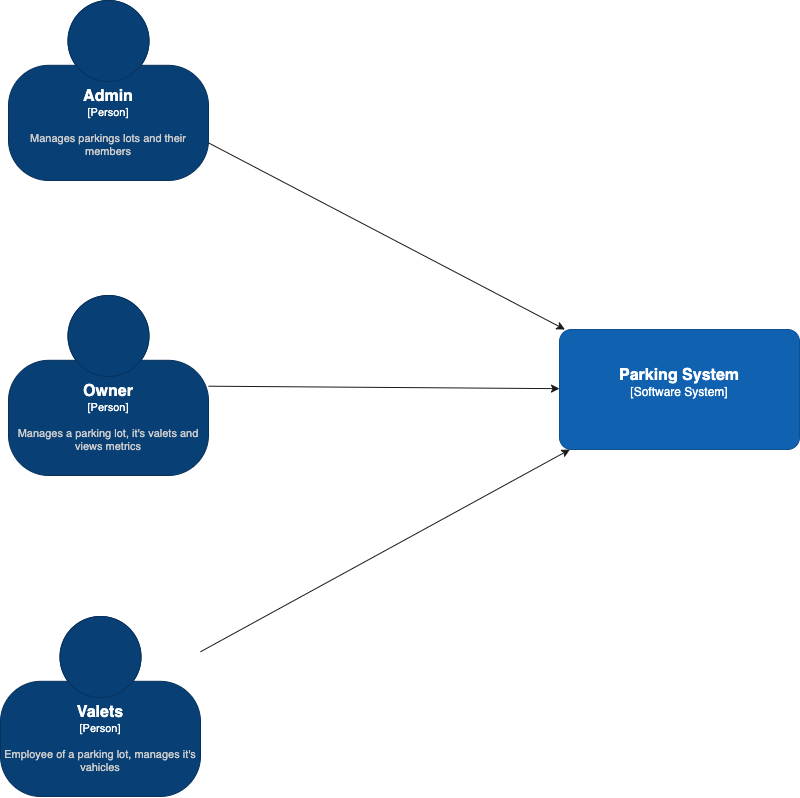

The diagram above was exported from draw.io. Its source (the exported page's mxGraphModel, read from the mxfile embedded in the PNG):
<mxGraphModel dx="1480" dy="1691" grid="0" gridSize="10" guides="1" tooltips="1" connect="1" arrows="1" fold="1" page="0" pageScale="1" pageWidth="827" pageHeight="1169" background="#ffffff" math="0" shadow="0">
  <root>
    <mxCell id="0" />
    <mxCell id="1" parent="0" />
    <mxCell id="7" style="edgeStyle=none;html=1;labelBorderColor=none;strokeColor=#191919;" edge="1" parent="1" source="2" target="5">
      <mxGeometry relative="1" as="geometry" />
    </mxCell>
    <object placeholders="1" c4Name="Owner" c4Type="Person" c4Description="Manages a parking lot, it's valets and views metrics" label="&lt;font style=&quot;font-size: 16px&quot;&gt;&lt;b&gt;%c4Name%&lt;/b&gt;&lt;/font&gt;&lt;div&gt;[%c4Type%]&lt;/div&gt;&lt;br&gt;&lt;div&gt;&lt;font style=&quot;font-size: 11px&quot;&gt;&lt;font color=&quot;#cccccc&quot;&gt;%c4Description%&lt;/font&gt;&lt;/div&gt;" id="2">
      <mxCell style="html=1;fontSize=11;dashed=0;whiteSpace=wrap;fillColor=#083F75;strokeColor=#06315C;fontColor=#ffffff;shape=mxgraph.c4.person2;align=center;metaEdit=1;points=[[0.5,0,0],[1,0.5,0],[1,0.75,0],[0.75,1,0],[0.5,1,0],[0.25,1,0],[0,0.75,0],[0,0.5,0]];resizable=0;" parent="1" vertex="1">
        <mxGeometry x="162" y="176" width="200" height="180" as="geometry" />
      </mxCell>
    </object>
    <mxCell id="8" style="edgeStyle=none;html=1;labelBorderColor=none;strokeColor=#191919;" edge="1" parent="1" source="3" target="5">
      <mxGeometry relative="1" as="geometry" />
    </mxCell>
    <object placeholders="1" c4Name="Valets" c4Type="Person" c4Description="Employee of a parking lot, manages it's vahicles" label="&lt;font style=&quot;font-size: 16px&quot;&gt;&lt;b&gt;%c4Name%&lt;/b&gt;&lt;/font&gt;&lt;div&gt;[%c4Type%]&lt;/div&gt;&lt;br&gt;&lt;div&gt;&lt;font style=&quot;font-size: 11px&quot;&gt;&lt;font color=&quot;#cccccc&quot;&gt;%c4Description%&lt;/font&gt;&lt;/div&gt;" id="3">
      <mxCell style="html=1;fontSize=11;dashed=0;whiteSpace=wrap;fillColor=#083F75;strokeColor=#06315C;fontColor=#ffffff;shape=mxgraph.c4.person2;align=center;metaEdit=1;points=[[0.5,0,0],[1,0.5,0],[1,0.75,0],[0.75,1,0],[0.5,1,0],[0.25,1,0],[0,0.75,0],[0,0.5,0]];resizable=0;" parent="1" vertex="1">
        <mxGeometry x="154" y="497" width="200" height="180" as="geometry" />
      </mxCell>
    </object>
    <mxCell id="6" style="edgeStyle=none;html=1;labelBorderColor=none;strokeColor=#191919;" edge="1" parent="1" source="4" target="5">
      <mxGeometry relative="1" as="geometry" />
    </mxCell>
    <object placeholders="1" c4Name="Admin" c4Type="Person" c4Description="Manages parkings lots and their members" label="&lt;font style=&quot;font-size: 16px&quot;&gt;&lt;b&gt;%c4Name%&lt;/b&gt;&lt;/font&gt;&lt;div&gt;[%c4Type%]&lt;/div&gt;&lt;br&gt;&lt;div&gt;&lt;font style=&quot;font-size: 11px&quot;&gt;&lt;font color=&quot;#cccccc&quot;&gt;%c4Description%&lt;/font&gt;&lt;/div&gt;" id="4">
      <mxCell style="html=1;fontSize=11;dashed=0;whiteSpace=wrap;fillColor=#083F75;strokeColor=#06315C;fontColor=#ffffff;shape=mxgraph.c4.person2;align=center;metaEdit=1;points=[[0.5,0,0],[1,0.5,0],[1,0.75,0],[0.75,1,0],[0.5,1,0],[0.25,1,0],[0,0.75,0],[0,0.5,0]];resizable=0;" vertex="1" parent="1">
        <mxGeometry x="162" y="-119" width="200" height="180" as="geometry" />
      </mxCell>
    </object>
    <object placeholders="1" c4Name="Parking System" c4Type="Software System" c4Description="" label="&lt;font style=&quot;font-size: 16px&quot;&gt;&lt;b&gt;%c4Name%&lt;/b&gt;&lt;/font&gt;&lt;div&gt;[%c4Type%]&lt;/div&gt;&lt;br&gt;&lt;div&gt;&lt;font style=&quot;font-size: 11px&quot;&gt;&lt;font color=&quot;#cccccc&quot;&gt;%c4Description%&lt;/font&gt;&lt;/div&gt;" id="5">
      <mxCell style="rounded=1;whiteSpace=wrap;html=1;labelBackgroundColor=none;fillColor=#1061B0;fontColor=#ffffff;align=center;arcSize=10;strokeColor=#0D5091;metaEdit=1;resizable=0;points=[[0.25,0,0],[0.5,0,0],[0.75,0,0],[1,0.25,0],[1,0.5,0],[1,0.75,0],[0.75,1,0],[0.5,1,0],[0.25,1,0],[0,0.75,0],[0,0.5,0],[0,0.25,0]];" vertex="1" parent="1">
        <mxGeometry x="713" y="210" width="240" height="120" as="geometry" />
      </mxCell>
    </object>
  </root>
</mxGraphModel>